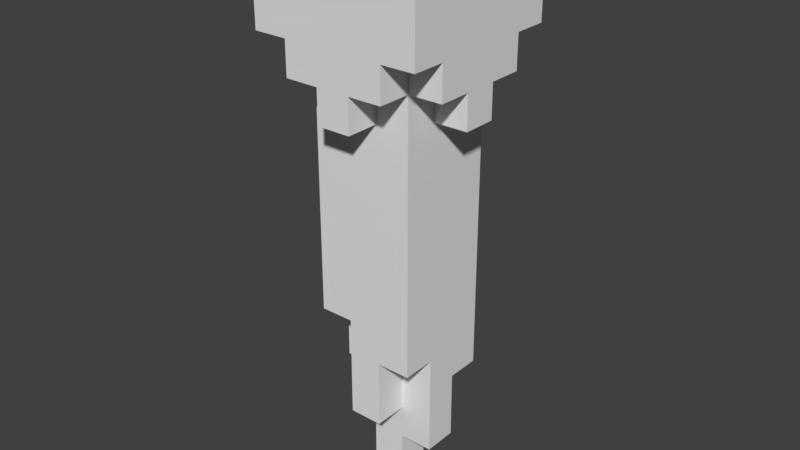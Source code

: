 # Source: Icicle.blend  (saved by Blender 2.79.0; exported with 4.5.12 LTS)
import bpy
from mathutils import Matrix  # noqa: F401  (used for matrix-valued properties, if any)

bpy.ops.wm.read_factory_settings(use_empty=True)
scene = bpy.context.scene
scene.name = 'Scene'

# ---- collections
col_collection_1 = bpy.data.collections.new('Collection 1'); scene.collection.children.link(col_collection_1)

# ---- world
world_world = bpy.data.worlds.new('World'); scene.world = world_world
world_world.color = (0.05088, 0.05088, 0.05088)
world_world.use_sun_shadow = False
world_world.sun_shadow_jitter_overblur = 0.0
world_world.cycles.sampling_method = 'MANUAL'

# ---- meshes
me_icicle = bpy.data.meshes.new('Icicle')
me_icicle.from_pydata([(-0.02049, -0.0219, -0.3758), (-0.02049, -0.0219, -0.3308), (-0.02049, 0.0231, -0.3308), (-0.02049, 0.0231, -0.3758), (-0.02049, -0.0219, -0.2858), (-0.02049, 0.0231, -0.2858), (-0.02049, -0.0219, -0.2408), (-0.02049, 0.0231, -0.2408), (-0.02049, 0.0681, -0.2408), (-0.02049, 0.0681, -0.2858), (-0.02049, -0.0669, -0.2408), (-0.02049, -0.0669, -0.1958), (-0.02049, -0.0219, -0.1958), (-0.02049, 0.0231, -0.1958), (-0.02049, 0.0681, -0.1958), (-0.02049, -0.0669, -0.1508), (-0.02049, -0.0219, -0.1508), (-0.06549, -0.0219, -0.1958), (-0.06549, -0.0219, -0.1508), (-0.06549, 0.0231, -0.1508), (-0.06549, 0.0231, -0.1958), (-0.02049, 0.0231, -0.1508), (-0.02049, 0.0681, -0.1508), (-0.02049, -0.0669, -0.1058), (-0.02049, -0.0219, -0.1058), (-0.06549, -0.0219, -0.1058), (-0.06549, 0.0231, -0.1058), (-0.02049, 0.0231, -0.1058), (-0.02049, 0.0681, -0.1058), (-0.06549, -0.0669, -0.1058), (-0.06549, -0.0669, -0.06084), (-0.06549, -0.0219, -0.06084), (-0.06549, 0.0231, -0.06084), (-0.02049, 0.0231, -0.06084), (-0.02049, 0.0681, -0.06084), (-0.06549, -0.0669, -0.01584), (-0.06549, -0.0219, -0.01584), (-0.06549, 0.0231, -0.01584), (-0.06549, 0.0681, -0.01584), (-0.06549, 0.0681, -0.06084), (-0.06549, -0.0669, 0.02916), (-0.06549, -0.0219, 0.02916), (-0.06549, 0.0231, 0.02916), (-0.06549, 0.0681, 0.02916), (-0.06549, -0.0669, 0.07416), (-0.06549, -0.0219, 0.07416), (-0.06549, 0.0231, 0.07416), (-0.06549, 0.0681, 0.07416), (-0.06549, -0.0669, 0.1192), (-0.06549, -0.0219, 0.1192), (-0.06549, 0.0231, 0.1192), (-0.06549, 0.0681, 0.1192), (-0.06549, -0.0669, 0.1642), (-0.06549, -0.0219, 0.1642), (-0.06549, 0.0231, 0.1642), (-0.06549, 0.0681, 0.1642), (-0.02049, -0.1119, 0.1642), (-0.02049, -0.1119, 0.2092), (-0.02049, -0.0669, 0.2092), (-0.02049, -0.0669, 0.1642), (-0.06549, -0.0669, 0.2092), (-0.06549, -0.0219, 0.2092), (-0.1105, -0.0219, 0.1642), (-0.1105, -0.0219, 0.2092), (-0.1105, 0.0231, 0.2092), (-0.1105, 0.0231, 0.1642), (-0.06549, 0.0231, 0.2092), (-0.06549, 0.0681, 0.2092), (-0.02049, 0.0681, 0.1642), (-0.02049, 0.0681, 0.2092), (-0.02049, 0.1131, 0.2092), (-0.02049, 0.1131, 0.1642), (-0.06549, -0.1119, 0.2092), (-0.06549, -0.1119, 0.2542), (-0.06549, -0.0669, 0.2542), (-0.1105, -0.0669, 0.2092), (-0.1105, -0.0669, 0.2542), (-0.1105, -0.0219, 0.2542), (-0.1105, 0.0231, 0.2542), (-0.1105, 0.0681, 0.2542), (-0.1105, 0.0681, 0.2092), (-0.06549, 0.0681, 0.2542), (-0.06549, 0.1131, 0.2542), (-0.06549, 0.1131, 0.2092), (-0.1105, -0.1119, 0.2542), (-0.1105, -0.1119, 0.2992), (-0.1105, -0.0669, 0.2992), (-0.1105, -0.0219, 0.2992), (-0.1105, 0.0231, 0.2992), (-0.1105, 0.0681, 0.2992), (-0.1105, 0.1131, 0.2992), (-0.1105, 0.1131, 0.2542), (-0.1105, -0.1119, 0.3442), (-0.1105, -0.0669, 0.3442), (-0.1105, -0.0219, 0.3442), (-0.1105, 0.0231, 0.3442), (-0.1105, 0.0681, 0.3442), (-0.1105, 0.1131, 0.3442), (-0.06549, -0.1119, 0.3442), (-0.06549, -0.1119, 0.3892), (-0.06549, -0.0669, 0.3892), (-0.06549, -0.0669, 0.3442), (-0.1105, -0.0669, 0.3892), (-0.1105, -0.0219, 0.3892), (-0.1105, 0.0231, 0.3892), (-0.1105, 0.0681, 0.3892), (-0.06549, 0.0681, 0.3442), (-0.06549, 0.0681, 0.3892), (-0.06549, 0.1131, 0.3892), (-0.06549, 0.1131, 0.3442), (0.02451, -0.0219, -0.3758), (0.02451, 0.0231, -0.3758), (0.02451, 0.0231, -0.3308), (0.02451, -0.0219, -0.3308), (0.02451, 0.0231, -0.2858), (0.02451, -0.0219, -0.2858), (0.06951, -0.0219, -0.2858), (0.06951, 0.0231, -0.2858), (0.06951, 0.0231, -0.2408), (0.06951, -0.0219, -0.2408), (0.02451, 0.0681, -0.2858), (0.02451, 0.0681, -0.2408), (0.02451, 0.0231, -0.2408), (0.02451, -0.0669, -0.2408), (0.02451, -0.0219, -0.2408), (0.02451, -0.0219, -0.1958), (0.02451, -0.0669, -0.1958), (0.06951, 0.0231, -0.1958), (0.06951, -0.0219, -0.1958), (0.02451, 0.0681, -0.1958), (0.02451, 0.0231, -0.1958), (0.02451, -0.0219, -0.1508), (0.02451, -0.0669, -0.1508), (0.06951, 0.0231, -0.1508), (0.06951, -0.0219, -0.1508), (0.06951, 0.0681, -0.1958), (0.06951, 0.0681, -0.1508), (0.06951, -0.0669, -0.1508), (0.06951, -0.0219, -0.1058), (0.06951, -0.0669, -0.1058), (0.06951, 0.0231, -0.1058), (0.06951, 0.0681, -0.1058), (0.06951, -0.0219, -0.06084), (0.06951, -0.0669, -0.06084), (0.06951, 0.0231, -0.06084), (0.06951, 0.0681, -0.06084), (0.06951, -0.0219, -0.01584), (0.06951, -0.0669, -0.01584), (0.06951, 0.0231, -0.01584), (0.06951, 0.0681, -0.01584), (0.06951, -0.0219, 0.02916), (0.06951, -0.0669, 0.02916), (0.06951, 0.0231, 0.02916), (0.06951, 0.0681, 0.02916), (0.06951, -0.0219, 0.07416), (0.06951, -0.0669, 0.07416), (0.06951, 0.0231, 0.07416), (0.06951, 0.0681, 0.07416), (0.06951, -0.0219, 0.1192), (0.06951, -0.0669, 0.1192), (0.06951, 0.0231, 0.1192), (0.06951, 0.0681, 0.1192), (0.06951, -0.0219, 0.1642), (0.06951, -0.0669, 0.1642), (0.06951, 0.0231, 0.1642), (0.06951, 0.0681, 0.1642), (0.02451, -0.1119, 0.1642), (0.02451, -0.0669, 0.1642), (0.02451, -0.0669, 0.2092), (0.02451, -0.1119, 0.2092), (0.06951, -0.0219, 0.2092), (0.06951, -0.0669, 0.2092), (0.1145, -0.0219, 0.1642), (0.1145, 0.0231, 0.1642), (0.1145, 0.0231, 0.2092), (0.1145, -0.0219, 0.2092), (0.06951, 0.0681, 0.2092), (0.06951, 0.0231, 0.2092), (0.02451, 0.0681, 0.1642), (0.02451, 0.1131, 0.1642), (0.02451, 0.1131, 0.2092), (0.02451, 0.0681, 0.2092), (0.06951, -0.1119, 0.2092), (0.06951, -0.0669, 0.2542), (0.06951, -0.1119, 0.2542), (0.1145, -0.0669, 0.2092), (0.1145, -0.0219, 0.2542), (0.1145, -0.0669, 0.2542), (0.1145, 0.0231, 0.2542), (0.1145, 0.0681, 0.2092), (0.1145, 0.0681, 0.2542), (0.06951, 0.1131, 0.2092), (0.06951, 0.1131, 0.2542), (0.06951, 0.0681, 0.2542), (0.1145, -0.1119, 0.2542), (0.1145, -0.0669, 0.2992), (0.1145, -0.1119, 0.2992), (0.1145, -0.0219, 0.2992), (0.1145, 0.0231, 0.2992), (0.1145, 0.0681, 0.2992), (0.1145, 0.1131, 0.2542), (0.1145, 0.1131, 0.2992), (0.1145, -0.0669, 0.3442), (0.1145, -0.1119, 0.3442), (0.1145, -0.0219, 0.3442), (0.1145, 0.0231, 0.3442), (0.1145, 0.0681, 0.3442), (0.1145, 0.1131, 0.3442), (0.06951, -0.1119, 0.3442), (0.06951, -0.0669, 0.3442), (0.06951, -0.0669, 0.3892), (0.06951, -0.1119, 0.3892), (0.1145, -0.0219, 0.3892), (0.1145, -0.0669, 0.3892), (0.1145, 0.0231, 0.3892), (0.1145, 0.0681, 0.3892), (0.06951, 0.0681, 0.3442), (0.06951, 0.1131, 0.3442), (0.06951, 0.1131, 0.3892), (0.06951, 0.0681, 0.3892), (0.02451, -0.0669, -0.1058), (-0.02049, -0.0669, -0.06084), (0.02451, -0.0669, -0.06084), (-0.02049, -0.0669, -0.01584), (0.02451, -0.0669, -0.01584), (-0.02049, -0.0669, 0.02916), (0.02451, -0.0669, 0.02916), (-0.02049, -0.0669, 0.07416), (0.02451, -0.0669, 0.07416), (-0.02049, -0.0669, 0.1192), (0.02451, -0.0669, 0.1192), (-0.02049, -0.1119, 0.2542), (0.02451, -0.1119, 0.2542), (-0.06549, -0.1119, 0.2992), (-0.02049, -0.1119, 0.2992), (0.02451, -0.1119, 0.2992), (0.06951, -0.1119, 0.2992), (-0.02049, -0.1119, 0.3442), (0.02451, -0.1119, 0.3442), (-0.02049, -0.1119, 0.3892), (0.02451, -0.1119, 0.3892), (0.02451, 0.0681, -0.1508), (0.02451, 0.0681, -0.1058), (0.02451, 0.0681, -0.06084), (-0.02049, 0.0681, -0.01584), (0.02451, 0.0681, -0.01584), (-0.02049, 0.0681, 0.02916), (0.02451, 0.0681, 0.02916), (-0.02049, 0.0681, 0.07416), (0.02451, 0.0681, 0.07416), (-0.02049, 0.0681, 0.1192), (0.02451, 0.0681, 0.1192), (-0.02049, 0.1131, 0.2542), (0.02451, 0.1131, 0.2542), (-0.06549, 0.1131, 0.2992), (-0.02049, 0.1131, 0.2992), (0.02451, 0.1131, 0.2992), (0.06951, 0.1131, 0.2992), (-0.02049, 0.1131, 0.3442), (0.02451, 0.1131, 0.3442), (-0.02049, 0.1131, 0.3892), (0.02451, 0.1131, 0.3892), (-0.02049, -0.0669, 0.3892), (0.02451, -0.0669, 0.3892), (-0.06549, -0.0219, 0.3892), (-0.02049, -0.0219, 0.3892), (0.02451, -0.0219, 0.3892), (0.06951, -0.0219, 0.3892), (-0.06549, 0.0231, 0.3892), (-0.02049, 0.0231, 0.3892), (0.02451, 0.0231, 0.3892), (0.06951, 0.0231, 0.3892), (-0.02049, 0.0681, 0.3892), (0.02451, 0.0681, 0.3892)], [], [(0, 1, 2, 3), (1, 4, 5, 2), (4, 6, 7, 5), (5, 7, 8, 9), (10, 11, 12, 6), (6, 12, 13, 7), (7, 13, 14, 8), (11, 15, 16, 12), (17, 18, 19, 20), (13, 21, 22, 14), (15, 23, 24, 16), (18, 25, 26, 19), (21, 27, 28, 22), (29, 30, 31, 25), (25, 31, 32, 26), (27, 33, 34, 28), (30, 35, 36, 31), (31, 36, 37, 32), (32, 37, 38, 39), (35, 40, 41, 36), (36, 41, 42, 37), (37, 42, 43, 38), (40, 44, 45, 41), (41, 45, 46, 42), (42, 46, 47, 43), (44, 48, 49, 45), (45, 49, 50, 46), (46, 50, 51, 47), (48, 52, 53, 49), (49, 53, 54, 50), (50, 54, 55, 51), (56, 57, 58, 59), (52, 60, 61, 53), (62, 63, 64, 65), (54, 66, 67, 55), (68, 69, 70, 71), (72, 73, 74, 60), (75, 76, 77, 63), (63, 77, 78, 64), (64, 78, 79, 80), (67, 81, 82, 83), (84, 85, 86, 76), (76, 86, 87, 77), (77, 87, 88, 78), (78, 88, 89, 79), (79, 89, 90, 91), (85, 92, 93, 86), (86, 93, 94, 87), (87, 94, 95, 88), (88, 95, 96, 89), (89, 96, 97, 90), (98, 99, 100, 101), (93, 102, 103, 94), (94, 103, 104, 95), (95, 104, 105, 96), (106, 107, 108, 109), (110, 111, 112, 113), (113, 112, 114, 115), (116, 117, 118, 119), (114, 120, 121, 122), (123, 124, 125, 126), (119, 118, 127, 128), (122, 121, 129, 130), (126, 125, 131, 132), (128, 127, 133, 134), (127, 135, 136, 133), (137, 134, 138, 139), (134, 133, 140, 138), (133, 136, 141, 140), (139, 138, 142, 143), (138, 140, 144, 142), (140, 141, 145, 144), (143, 142, 146, 147), (142, 144, 148, 146), (144, 145, 149, 148), (147, 146, 150, 151), (146, 148, 152, 150), (148, 149, 153, 152), (151, 150, 154, 155), (150, 152, 156, 154), (152, 153, 157, 156), (155, 154, 158, 159), (154, 156, 160, 158), (156, 157, 161, 160), (159, 158, 162, 163), (158, 160, 164, 162), (160, 161, 165, 164), (166, 167, 168, 169), (163, 162, 170, 171), (172, 173, 174, 175), (164, 165, 176, 177), (178, 179, 180, 181), (182, 171, 183, 184), (185, 175, 186, 187), (175, 174, 188, 186), (174, 189, 190, 188), (176, 191, 192, 193), (194, 187, 195, 196), (187, 186, 197, 195), (186, 188, 198, 197), (188, 190, 199, 198), (190, 200, 201, 199), (196, 195, 202, 203), (195, 197, 204, 202), (197, 198, 205, 204), (198, 199, 206, 205), (199, 201, 207, 206), (208, 209, 210, 211), (202, 204, 212, 213), (204, 205, 214, 212), (205, 206, 215, 214), (216, 217, 218, 219), (0, 110, 113, 1), (1, 113, 115, 4), (4, 115, 124, 6), (115, 116, 119, 124), (10, 123, 126, 11), (124, 119, 128, 125), (11, 126, 132, 15), (17, 12, 16, 18), (125, 128, 134, 131), (15, 132, 220, 23), (132, 137, 139, 220), (18, 16, 24, 25), (29, 23, 221, 30), (23, 220, 222, 221), (220, 139, 143, 222), (30, 221, 223, 35), (221, 222, 224, 223), (222, 143, 147, 224), (35, 223, 225, 40), (223, 224, 226, 225), (224, 147, 151, 226), (40, 225, 227, 44), (225, 226, 228, 227), (226, 151, 155, 228), (44, 227, 229, 48), (227, 228, 230, 229), (228, 155, 159, 230), (48, 229, 59, 52), (229, 230, 167, 59), (230, 159, 163, 167), (56, 166, 169, 57), (52, 59, 58, 60), (167, 163, 171, 168), (62, 53, 61, 63), (162, 172, 175, 170), (72, 57, 231, 73), (57, 169, 232, 231), (169, 182, 184, 232), (75, 60, 74, 76), (171, 185, 187, 183), (84, 73, 233, 85), (73, 231, 234, 233), (231, 232, 235, 234), (232, 184, 236, 235), (184, 194, 196, 236), (85, 233, 98, 92), (233, 234, 237, 98), (234, 235, 238, 237), (235, 236, 208, 238), (236, 196, 203, 208), (98, 237, 239, 99), (237, 238, 240, 239), (238, 208, 211, 240), (93, 101, 100, 102), (209, 202, 213, 210), (3, 2, 112, 111), (2, 5, 114, 112), (114, 122, 118, 117), (9, 8, 121, 120), (122, 130, 127, 118), (8, 14, 129, 121), (20, 19, 21, 13), (14, 22, 241, 129), (129, 241, 136, 135), (19, 26, 27, 21), (22, 28, 242, 241), (241, 242, 141, 136), (26, 32, 33, 27), (28, 34, 243, 242), (242, 243, 145, 141), (39, 38, 244, 34), (34, 244, 245, 243), (243, 245, 149, 145), (38, 43, 246, 244), (244, 246, 247, 245), (245, 247, 153, 149), (43, 47, 248, 246), (246, 248, 249, 247), (247, 249, 157, 153), (47, 51, 250, 248), (248, 250, 251, 249), (249, 251, 161, 157), (51, 55, 68, 250), (250, 68, 178, 251), (251, 178, 165, 161), (65, 64, 66, 54), (164, 177, 174, 173), (55, 67, 69, 68), (178, 181, 176, 165), (71, 70, 180, 179), (80, 79, 81, 67), (176, 193, 190, 189), (83, 82, 252, 70), (70, 252, 253, 180), (180, 253, 192, 191), (91, 90, 254, 82), (82, 254, 255, 252), (252, 255, 256, 253), (253, 256, 257, 192), (192, 257, 201, 200), (90, 97, 109, 254), (254, 109, 258, 255), (255, 258, 259, 256), (256, 259, 217, 257), (257, 217, 207, 201), (96, 105, 107, 106), (216, 219, 215, 206), (109, 108, 260, 258), (258, 260, 261, 259), (259, 261, 218, 217), (0, 3, 111, 110), (115, 114, 117, 116), (5, 9, 120, 114), (10, 6, 124, 123), (17, 20, 13, 12), (130, 129, 135, 127), (132, 131, 134, 137), (29, 25, 24, 23), (32, 39, 34, 33), (56, 59, 167, 166), (62, 65, 54, 53), (162, 164, 173, 172), (68, 71, 179, 178), (72, 60, 58, 57), (169, 168, 171, 182), (75, 63, 61, 60), (171, 170, 175, 185), (64, 80, 67, 66), (177, 176, 189, 174), (67, 83, 70, 69), (181, 180, 191, 176), (84, 76, 74, 73), (184, 183, 187, 194), (79, 91, 82, 81), (193, 192, 200, 190), (92, 98, 101, 93), (208, 203, 202, 209), (96, 106, 109, 97), (216, 206, 207, 217), (99, 239, 262, 100), (239, 240, 263, 262), (240, 211, 210, 263), (102, 100, 264, 103), (100, 262, 265, 264), (262, 263, 266, 265), (263, 210, 267, 266), (210, 213, 212, 267), (103, 264, 268, 104), (264, 265, 269, 268), (265, 266, 270, 269), (266, 267, 271, 270), (267, 212, 214, 271), (104, 268, 107, 105), (268, 269, 272, 107), (269, 270, 273, 272), (270, 271, 219, 273), (271, 214, 215, 219), (107, 272, 260, 108), (272, 273, 261, 260), (273, 219, 218, 261)])
_ca = me_icicle.color_attributes.new('Col', 'BYTE_COLOR', 'CORNER')
_ca.data.foreach_set('color', [0.1329, 0.3663, 1.0, 1.0, 0.1329, 0.3663, 1.0, 1.0, 0.1329, 0.3663, 1.0, 1.0, 0.1329, 0.3663, 1.0, 1.0, 0.1329, 0.3663, 1.0, 1.0, 0.1329, 0.3663, 1.0, 1.0, 0.1329, 0.3663, 1.0, 1.0, 0.1329, 0.3663, 1.0, 1.0, 0.1329, 0.3663, 1.0, 1.0, 0.1329, 0.3663, 1.0, 1.0, 0.1329, 0.3663, 1.0, 1.0, 0.1329, 0.3663, 1.0, 1.0, 0.1329, 0.3663, 1.0, 1.0, 0.1329, 0.3663, 1.0, 1.0, 0.1329, 0.3663, 1.0, 1.0, 0.1329, 0.3663, 1.0, 1.0, 0.2122, 0.4342, 1.0, 1.0, 0.2122, 0.4342, 1.0, 1.0, 0.2122, 0.4342, 1.0, 1.0, 0.2122, 0.4342, 1.0, 1.0, 0.1329, 0.3663, 1.0, 1.0, 0.1329, 0.3663, 1.0, 1.0, 0.1329, 0.3663, 1.0, 1.0, 0.1329, 0.3663, 1.0, 1.0, 0.1329, 0.3663, 1.0, 1.0, 0.1329, 0.3663, 1.0, 1.0, 0.1329, 0.3663, 1.0, 1.0, 0.1329, 0.3663, 1.0, 1.0, 0.1329, 0.3663, 1.0, 1.0, 0.1329, 0.3663, 1.0, 1.0, 0.1329, 0.3663, 1.0, 1.0, 0.1329, 0.3663, 1.0, 1.0, 0.1329, 0.3663, 1.0, 1.0, 0.1329, 0.3663, 1.0, 1.0, 0.1329, 0.3663, 1.0, 1.0, 0.1329, 0.3663, 1.0, 1.0, 0.1329, 0.3663, 1.0, 1.0, 0.1329, 0.3663, 1.0, 1.0, 0.1329, 0.3663, 1.0, 1.0, 0.1329, 0.3663, 1.0, 1.0, 0.1329, 0.3663, 1.0, 1.0, 0.1329, 0.3663, 1.0, 1.0, 0.1329, 0.3663, 1.0, 1.0, 0.1329, 0.3663, 1.0, 1.0, 0.2122, 0.4342, 1.0, 1.0, 0.2122, 0.4342, 1.0, 1.0, 0.2122, 0.4342, 1.0, 1.0, 0.2122, 0.4342, 1.0, 1.0, 0.1329, 0.3663, 1.0, 1.0, 0.1329, 0.3663, 1.0, 1.0, 0.1329, 0.3663, 1.0, 1.0, 0.1329, 0.3663, 1.0, 1.0, 0.1329, 0.3663, 1.0, 1.0, 0.1329, 0.3663, 1.0, 1.0, 0.1329, 0.3663, 1.0, 1.0, 0.1329, 0.3663, 1.0, 1.0, 0.1329, 0.3663, 1.0, 1.0, 0.1329, 0.3663, 1.0, 1.0, 0.1329, 0.3663, 1.0, 1.0, 0.1329, 0.3663, 1.0, 1.0, 0.1329, 0.3663, 1.0, 1.0, 0.1329, 0.3663, 1.0, 1.0, 0.1329, 0.3663, 1.0, 1.0, 0.1329, 0.3663, 1.0, 1.0, 0.2122, 0.4342, 1.0, 1.0, 0.2122, 0.4342, 1.0, 1.0, 0.2122, 0.4342, 1.0, 1.0, 0.2122, 0.4342, 1.0, 1.0, 0.1329, 0.3663, 1.0, 1.0, 0.1329, 0.3663, 1.0, 1.0, 0.1329, 0.3663, 1.0, 1.0, 0.1329, 0.3663, 1.0, 1.0, 0.1329, 0.3663, 1.0, 1.0, 0.1329, 0.3663, 1.0, 1.0, 0.1329, 0.3663, 1.0, 1.0, 0.1329, 0.3663, 1.0, 1.0, 0.1329, 0.3663, 1.0, 1.0, 0.1329, 0.3663, 1.0, 1.0, 0.1329, 0.3663, 1.0, 1.0, 0.1329, 0.3663, 1.0, 1.0, 0.1329, 0.3663, 1.0, 1.0, 0.1329, 0.3663, 1.0, 1.0, 0.1329, 0.3663, 1.0, 1.0, 0.1329, 0.3663, 1.0, 1.0, 0.1329, 0.3663, 1.0, 1.0, 0.1329, 0.3663, 1.0, 1.0, 0.1329, 0.3663, 1.0, 1.0, 0.1329, 0.3663, 1.0, 1.0, 0.1329, 0.3663, 1.0, 1.0, 0.1329, 0.3663, 1.0, 1.0, 0.1329, 0.3663, 1.0, 1.0, 0.1329, 0.3663, 1.0, 1.0, 0.1329, 0.3663, 1.0, 1.0, 0.1329, 0.3663, 1.0, 1.0, 0.1329, 0.3663, 1.0, 1.0, 0.1329, 0.3663, 1.0, 1.0, 0.2122, 0.4342, 1.0, 1.0, 0.2122, 0.4342, 1.0, 1.0, 0.2122, 0.4342, 1.0, 1.0, 0.2122, 0.4342, 1.0, 1.0, 0.1329, 0.3663, 1.0, 1.0, 0.1329, 0.3663, 1.0, 1.0, 0.1329, 0.3663, 1.0, 1.0, 0.1329, 0.3663, 1.0, 1.0, 0.1329, 0.3663, 1.0, 1.0, 0.1329, 0.3663, 1.0, 1.0, 0.1329, 0.3663, 1.0, 1.0, 0.1329, 0.3663, 1.0, 1.0, 0.1329, 0.3663, 1.0, 1.0, 0.1329, 0.3663, 1.0, 1.0, 0.1329, 0.3663, 1.0, 1.0, 0.1329, 0.3663, 1.0, 1.0, 0.1329, 0.3663, 1.0, 1.0, 0.1329, 0.3663, 1.0, 1.0, 0.1329, 0.3663, 1.0, 1.0, 0.1329, 0.3663, 1.0, 1.0, 0.2122, 0.4342, 1.0, 1.0, 0.2122, 0.4342, 1.0, 1.0, 0.2122, 0.4342, 1.0, 1.0, 0.2122, 0.4342, 1.0, 1.0, 0.1329, 0.3663, 1.0, 1.0, 0.1329, 0.3663, 1.0, 1.0, 0.1329, 0.3663, 1.0, 1.0, 0.1329, 0.3663, 1.0, 1.0, 0.1329, 0.3663, 1.0, 1.0, 0.1329, 0.3663, 1.0, 1.0, 0.1329, 0.3663, 1.0, 1.0, 0.1329, 0.3663, 1.0, 1.0, 0.1329, 0.3663, 1.0, 1.0, 0.1329, 0.3663, 1.0, 1.0, 0.1329, 0.3663, 1.0, 1.0, 0.1329, 0.3663, 1.0, 1.0, 0.2122, 0.4342, 1.0, 1.0, 0.2122, 0.4342, 1.0, 1.0, 0.2122, 0.4342, 1.0, 1.0, 0.2122, 0.4342, 1.0, 1.0, 0.1329, 0.3663, 1.0, 1.0, 0.1329, 0.3663, 1.0, 1.0, 0.1329, 0.3663, 1.0, 1.0, 0.1329, 0.3663, 1.0, 1.0, 0.1329, 0.3663, 1.0, 1.0, 0.1329, 0.3663, 1.0, 1.0, 0.1329, 0.3663, 1.0, 1.0, 0.1329, 0.3663, 1.0, 1.0, 0.1329, 0.3663, 1.0, 1.0, 0.1329, 0.3663, 1.0, 1.0, 0.1329, 0.3663, 1.0, 1.0, 0.1329, 0.3663, 1.0, 1.0, 0.1329, 0.3663, 1.0, 1.0, 0.1329, 0.3663, 1.0, 1.0, 0.1329, 0.3663, 1.0, 1.0, 0.1329, 0.3663, 1.0, 1.0, 0.2122, 0.4342, 1.0, 1.0, 0.2122, 0.4342, 1.0, 1.0, 0.2122, 0.4342, 1.0, 1.0, 0.2122, 0.4342, 1.0, 1.0, 0.1329, 0.3663, 1.0, 1.0, 0.1329, 0.3663, 1.0, 1.0, 0.1329, 0.3663, 1.0, 1.0, 0.1329, 0.3663, 1.0, 1.0, 0.1329, 0.3663, 1.0, 1.0, 0.1329, 0.3663, 1.0, 1.0, 0.1329, 0.3663, 1.0, 1.0, 0.1329, 0.3663, 1.0, 1.0, 0.2122, 0.4342, 1.0, 1.0, 0.2122, 0.4342, 1.0, 1.0, 0.2122, 0.4342, 1.0, 1.0, 0.2122, 0.4342, 1.0, 1.0, 0.2122, 0.4342, 1.0, 1.0, 0.2122, 0.4342, 1.0, 1.0, 0.2122, 0.4342, 1.0, 1.0, 0.2122, 0.4342, 1.0, 1.0, 0.1329, 0.3663, 1.0, 1.0, 0.1329, 0.3663, 1.0, 1.0, 0.1329, 0.3663, 1.0, 1.0, 0.1329, 0.3663, 1.0, 1.0, 0.1329, 0.3663, 1.0, 1.0, 0.1329, 0.3663, 1.0, 1.0, 0.1329, 0.3663, 1.0, 1.0, 0.1329, 0.3663, 1.0, 1.0, 0.2122, 0.4342, 1.0, 1.0, 0.2122, 0.4342, 1.0, 1.0, 0.2122, 0.4342, 1.0, 1.0, 0.2122, 0.4342, 1.0, 1.0, 0.1329, 0.3663, 1.0, 1.0, 0.1329, 0.3663, 1.0, 1.0, 0.1329, 0.3663, 1.0, 1.0, 0.1329, 0.3663, 1.0, 1.0, 0.1329, 0.3663, 1.0, 1.0, 0.1329, 0.3663, 1.0, 1.0, 0.1329, 0.3663, 1.0, 1.0, 0.1329, 0.3663, 1.0, 1.0, 0.1329, 0.3663, 1.0, 1.0, 0.1329, 0.3663, 1.0, 1.0, 0.1329, 0.3663, 1.0, 1.0, 0.1329, 0.3663, 1.0, 1.0, 0.1329, 0.3663, 1.0, 1.0, 0.1329, 0.3663, 1.0, 1.0, 0.1329, 0.3663, 1.0, 1.0, 0.1329, 0.3663, 1.0, 1.0, 0.2122, 0.4342, 1.0, 1.0, 0.2122, 0.4342, 1.0, 1.0, 0.2122, 0.4342, 1.0, 1.0, 0.2122, 0.4342, 1.0, 1.0, 0.1329, 0.3663, 1.0, 1.0, 0.1329, 0.3663, 1.0, 1.0, 0.1329, 0.3663, 1.0, 1.0, 0.1329, 0.3663, 1.0, 1.0, 0.2122, 0.4342, 1.0, 1.0, 0.2122, 0.4342, 1.0, 1.0, 0.2122, 0.4342, 1.0, 1.0, 0.2122, 0.4342, 1.0, 1.0, 0.2122, 0.4342, 1.0, 1.0, 0.2122, 0.4342, 1.0, 1.0, 0.2122, 0.4342, 1.0, 1.0, 0.2122, 0.4342, 1.0, 1.0, 0.1329, 0.3663, 1.0, 1.0, 0.1329, 0.3663, 1.0, 1.0, 0.1329, 0.3663, 1.0, 1.0, 0.1329, 0.3663, 1.0, 1.0, 0.1329, 0.3663, 1.0, 1.0, 0.1329, 0.3663, 1.0, 1.0, 0.1329, 0.3663, 1.0, 1.0, 0.1329, 0.3663, 1.0, 1.0, 0.1329, 0.3663, 1.0, 1.0, 0.1329, 0.3663, 1.0, 1.0, 0.1329, 0.3663, 1.0, 1.0, 0.1329, 0.3663, 1.0, 1.0, 0.1329, 0.3663, 1.0, 1.0, 0.1329, 0.3663, 1.0, 1.0, 0.1329, 0.3663, 1.0, 1.0, 0.1329, 0.3663, 1.0, 1.0, 0.1329, 0.3663, 1.0, 1.0, 0.1329, 0.3663, 1.0, 1.0, 0.1329, 0.3663, 1.0, 1.0, 0.1329, 0.3663, 1.0, 1.0, 0.1329, 0.3663, 1.0, 1.0, 0.1329, 0.3663, 1.0, 1.0, 0.1329, 0.3663, 1.0, 1.0, 0.1329, 0.3663, 1.0, 1.0, 0.2122, 0.4342, 1.0, 1.0, 0.2122, 0.4342, 1.0, 1.0, 0.2122, 0.4342, 1.0, 1.0, 0.2122, 0.4342, 1.0, 1.0, 0.1329, 0.3663, 1.0, 1.0, 0.1329, 0.3663, 1.0, 1.0, 0.1329, 0.3663, 1.0, 1.0, 0.1329, 0.3663, 1.0, 1.0, 0.1329, 0.3663, 1.0, 1.0, 0.1329, 0.3663, 1.0, 1.0, 0.1329, 0.3663, 1.0, 1.0, 0.1329, 0.3663, 1.0, 1.0, 0.1329, 0.3663, 1.0, 1.0, 0.1329, 0.3663, 1.0, 1.0, 0.1329, 0.3663, 1.0, 1.0, 0.1329, 0.3663, 1.0, 1.0, 0.1329, 0.3663, 1.0, 1.0, 0.1329, 0.3663, 1.0, 1.0, 0.1329, 0.3663, 1.0, 1.0, 0.1329, 0.3663, 1.0, 1.0, 0.2122, 0.4342, 1.0, 1.0, 0.2122, 0.4342, 1.0, 1.0, 0.2122, 0.4342, 1.0, 1.0, 0.2122, 0.4342, 1.0, 1.0, 0.1329, 0.3663, 1.0, 1.0, 0.1329, 0.3663, 1.0, 1.0, 0.1329, 0.3663, 1.0, 1.0, 0.1329, 0.3663, 1.0, 1.0, 0.1329, 0.3663, 1.0, 1.0, 0.1329, 0.3663, 1.0, 1.0, 0.1329, 0.3663, 1.0, 1.0, 0.1329, 0.3663, 1.0, 1.0, 0.1329, 0.3663, 1.0, 1.0, 0.1329, 0.3663, 1.0, 1.0, 0.1329, 0.3663, 1.0, 1.0, 0.1329, 0.3663, 1.0, 1.0, 0.2122, 0.4342, 1.0, 1.0, 0.2122, 0.4342, 1.0, 1.0, 0.2122, 0.4342, 1.0, 1.0, 0.2122, 0.4342, 1.0, 1.0, 0.1329, 0.3663, 1.0, 1.0, 0.1329, 0.3663, 1.0, 1.0, 0.1329, 0.3663, 1.0, 1.0, 0.1329, 0.3663, 1.0, 1.0, 0.1329, 0.3663, 1.0, 1.0, 0.1329, 0.3663, 1.0, 1.0, 0.1329, 0.3663, 1.0, 1.0, 0.1329, 0.3663, 1.0, 1.0, 0.1329, 0.3663, 1.0, 1.0, 0.1329, 0.3663, 1.0, 1.0, 0.1329, 0.3663, 1.0, 1.0, 0.1329, 0.3663, 1.0, 1.0, 0.1329, 0.3663, 1.0, 1.0, 0.1329, 0.3663, 1.0, 1.0, 0.1329, 0.3663, 1.0, 1.0, 0.1329, 0.3663, 1.0, 1.0, 0.1329, 0.3663, 1.0, 1.0, 0.1329, 0.3663, 1.0, 1.0, 0.1329, 0.3663, 1.0, 1.0, 0.1329, 0.3663, 1.0, 1.0, 0.1329, 0.3663, 1.0, 1.0, 0.1329, 0.3663, 1.0, 1.0, 0.1329, 0.3663, 1.0, 1.0, 0.1329, 0.3663, 1.0, 1.0, 0.1329, 0.3663, 1.0, 1.0, 0.1329, 0.3663, 1.0, 1.0, 0.1329, 0.3663, 1.0, 1.0, 0.1329, 0.3663, 1.0, 1.0, 0.2122, 0.4342, 1.0, 1.0, 0.2122, 0.4342, 1.0, 1.0, 0.2122, 0.4342, 1.0, 1.0, 0.2122, 0.4342, 1.0, 1.0, 0.1329, 0.3663, 1.0, 1.0, 0.1329, 0.3663, 1.0, 1.0, 0.1329, 0.3663, 1.0, 1.0, 0.1329, 0.3663, 1.0, 1.0, 0.1329, 0.3663, 1.0, 1.0, 0.1329, 0.3663, 1.0, 1.0, 0.1329, 0.3663, 1.0, 1.0, 0.1329, 0.3663, 1.0, 1.0, 0.1329, 0.3663, 1.0, 1.0, 0.1329, 0.3663, 1.0, 1.0, 0.1329, 0.3663, 1.0, 1.0, 0.1329, 0.3663, 1.0, 1.0, 0.1329, 0.3663, 1.0, 1.0, 0.1329, 0.3663, 1.0, 1.0, 0.1329, 0.3663, 1.0, 1.0, 0.1329, 0.3663, 1.0, 1.0, 0.2122, 0.4342, 1.0, 1.0, 0.2122, 0.4342, 1.0, 1.0, 0.2122, 0.4342, 1.0, 1.0, 0.2122, 0.4342, 1.0, 1.0, 0.1329, 0.3663, 1.0, 1.0, 0.1329, 0.3663, 1.0, 1.0, 0.1329, 0.3663, 1.0, 1.0, 0.1329, 0.3663, 1.0, 1.0, 0.1329, 0.3663, 1.0, 1.0, 0.1329, 0.3663, 1.0, 1.0, 0.1329, 0.3663, 1.0, 1.0, 0.1329, 0.3663, 1.0, 1.0, 0.1329, 0.3663, 1.0, 1.0, 0.1329, 0.3663, 1.0, 1.0, 0.1329, 0.3663, 1.0, 1.0, 0.1329, 0.3663, 1.0, 1.0, 0.1329, 0.3663, 1.0, 1.0, 0.1329, 0.3663, 1.0, 1.0, 0.1329, 0.3663, 1.0, 1.0, 0.1329, 0.3663, 1.0, 1.0, 0.1329, 0.3663, 1.0, 1.0, 0.1329, 0.3663, 1.0, 1.0, 0.1329, 0.3663, 1.0, 1.0, 0.1329, 0.3663, 1.0, 1.0, 0.1329, 0.3663, 1.0, 1.0, 0.1329, 0.3663, 1.0, 1.0, 0.1329, 0.3663, 1.0, 1.0, 0.1329, 0.3663, 1.0, 1.0, 0.2122, 0.4342, 1.0, 1.0, 0.2122, 0.4342, 1.0, 1.0, 0.2122, 0.4342, 1.0, 1.0, 0.2122, 0.4342, 1.0, 1.0, 0.1329, 0.3663, 1.0, 1.0, 0.1329, 0.3663, 1.0, 1.0, 0.1329, 0.3663, 1.0, 1.0, 0.1329, 0.3663, 1.0, 1.0, 0.1329, 0.3663, 1.0, 1.0, 0.1329, 0.3663, 1.0, 1.0, 0.1329, 0.3663, 1.0, 1.0, 0.1329, 0.3663, 1.0, 1.0, 0.1329, 0.3663, 1.0, 1.0, 0.1329, 0.3663, 1.0, 1.0, 0.1329, 0.3663, 1.0, 1.0, 0.1329, 0.3663, 1.0, 1.0, 0.1329, 0.3663, 1.0, 1.0, 0.1329, 0.3663, 1.0, 1.0, 0.1329, 0.3663, 1.0, 1.0, 0.1329, 0.3663, 1.0, 1.0, 0.2122, 0.4342, 1.0, 1.0, 0.2122, 0.4342, 1.0, 1.0, 0.2122, 0.4342, 1.0, 1.0, 0.2122, 0.4342, 1.0, 1.0, 0.2122, 0.4342, 1.0, 1.0, 0.2122, 0.4342, 1.0, 1.0, 0.2122, 0.4342, 1.0, 1.0, 0.2122, 0.4342, 1.0, 1.0, 0.1329, 0.3663, 1.0, 1.0, 0.1329, 0.3663, 1.0, 1.0, 0.1329, 0.3663, 1.0, 1.0, 0.1329, 0.3663, 1.0, 1.0, 0.1329, 0.3663, 1.0, 1.0, 0.1329, 0.3663, 1.0, 1.0, 0.1329, 0.3663, 1.0, 1.0, 0.1329, 0.3663, 1.0, 1.0, 0.1329, 0.3663, 1.0, 1.0, 0.1329, 0.3663, 1.0, 1.0, 0.1329, 0.3663, 1.0, 1.0, 0.1329, 0.3663, 1.0, 1.0, 0.1329, 0.3663, 1.0, 1.0, 0.1329, 0.3663, 1.0, 1.0, 0.1329, 0.3663, 1.0, 1.0, 0.1329, 0.3663, 1.0, 1.0, 0.1329, 0.3663, 1.0, 1.0, 0.1329, 0.3663, 1.0, 1.0, 0.1329, 0.3663, 1.0, 1.0, 0.1329, 0.3663, 1.0, 1.0, 0.1329, 0.3663, 1.0, 1.0, 0.1329, 0.3663, 1.0, 1.0, 0.1329, 0.3663, 1.0, 1.0, 0.1329, 0.3663, 1.0, 1.0, 0.2122, 0.4342, 1.0, 1.0, 0.2122, 0.4342, 1.0, 1.0, 0.2122, 0.4342, 1.0, 1.0, 0.2122, 0.4342, 1.0, 1.0, 0.1329, 0.3663, 1.0, 1.0, 0.1329, 0.3663, 1.0, 1.0, 0.1329, 0.3663, 1.0, 1.0, 0.1329, 0.3663, 1.0, 1.0, 0.1329, 0.3663, 1.0, 1.0, 0.1329, 0.3663, 1.0, 1.0, 0.1329, 0.3663, 1.0, 1.0, 0.1329, 0.3663, 1.0, 1.0, 0.1329, 0.3663, 1.0, 1.0, 0.1329, 0.3663, 1.0, 1.0, 0.1329, 0.3663, 1.0, 1.0, 0.1329, 0.3663, 1.0, 1.0, 0.2122, 0.4342, 1.0, 1.0, 0.2122, 0.4342, 1.0, 1.0, 0.2122, 0.4342, 1.0, 1.0, 0.2122, 0.4342, 1.0, 1.0, 0.1329, 0.3663, 1.0, 1.0, 0.1329, 0.3663, 1.0, 1.0, 0.1329, 0.3663, 1.0, 1.0, 0.1329, 0.3663, 1.0, 1.0, 0.1329, 0.3663, 1.0, 1.0, 0.1329, 0.3663, 1.0, 1.0, 0.1329, 0.3663, 1.0, 1.0, 0.1329, 0.3663, 1.0, 1.0, 0.1329, 0.3663, 1.0, 1.0, 0.1329, 0.3663, 1.0, 1.0, 0.1329, 0.3663, 1.0, 1.0, 0.1329, 0.3663, 1.0, 1.0, 0.2122, 0.4342, 1.0, 1.0, 0.2122, 0.4342, 1.0, 1.0, 0.2122, 0.4342, 1.0, 1.0, 0.2122, 0.4342, 1.0, 1.0, 0.1329, 0.3663, 1.0, 1.0, 0.1329, 0.3663, 1.0, 1.0, 0.1329, 0.3663, 1.0, 1.0, 0.1329, 0.3663, 1.0, 1.0, 0.1329, 0.3663, 1.0, 1.0, 0.1329, 0.3663, 1.0, 1.0, 0.1329, 0.3663, 1.0, 1.0, 0.1329, 0.3663, 1.0, 1.0, 0.1329, 0.3663, 1.0, 1.0, 0.1329, 0.3663, 1.0, 1.0, 0.1329, 0.3663, 1.0, 1.0, 0.1329, 0.3663, 1.0, 1.0, 0.1329, 0.3663, 1.0, 1.0, 0.1329, 0.3663, 1.0, 1.0, 0.1329, 0.3663, 1.0, 1.0, 0.1329, 0.3663, 1.0, 1.0, 0.1329, 0.3663, 1.0, 1.0, 0.1329, 0.3663, 1.0, 1.0, 0.1329, 0.3663, 1.0, 1.0, 0.1329, 0.3663, 1.0, 1.0, 0.2122, 0.4342, 1.0, 1.0, 0.2122, 0.4342, 1.0, 1.0, 0.2122, 0.4342, 1.0, 1.0, 0.2122, 0.4342, 1.0, 1.0, 0.1329, 0.3663, 1.0, 1.0, 0.1329, 0.3663, 1.0, 1.0, 0.1329, 0.3663, 1.0, 1.0, 0.1329, 0.3663, 1.0, 1.0, 0.1329, 0.3663, 1.0, 1.0, 0.1329, 0.3663, 1.0, 1.0, 0.1329, 0.3663, 1.0, 1.0, 0.1329, 0.3663, 1.0, 1.0, 0.1329, 0.3663, 1.0, 1.0, 0.1329, 0.3663, 1.0, 1.0, 0.1329, 0.3663, 1.0, 1.0, 0.1329, 0.3663, 1.0, 1.0, 0.1329, 0.3663, 1.0, 1.0, 0.1329, 0.3663, 1.0, 1.0, 0.1329, 0.3663, 1.0, 1.0, 0.1329, 0.3663, 1.0, 1.0, 0.1329, 0.3663, 1.0, 1.0, 0.1329, 0.3663, 1.0, 1.0, 0.1329, 0.3663, 1.0, 1.0, 0.1329, 0.3663, 1.0, 1.0, 0.1329, 0.3663, 1.0, 1.0, 0.1329, 0.3663, 1.0, 1.0, 0.1329, 0.3663, 1.0, 1.0, 0.1329, 0.3663, 1.0, 1.0, 0.2122, 0.4342, 1.0, 1.0, 0.2122, 0.4342, 1.0, 1.0, 0.2122, 0.4342, 1.0, 1.0, 0.2122, 0.4342, 1.0, 1.0, 0.1329, 0.3663, 1.0, 1.0, 0.1329, 0.3663, 1.0, 1.0, 0.1329, 0.3663, 1.0, 1.0, 0.1329, 0.3663, 1.0, 1.0, 0.1329, 0.3663, 1.0, 1.0, 0.1329, 0.3663, 1.0, 1.0, 0.1329, 0.3663, 1.0, 1.0, 0.1329, 0.3663, 1.0, 1.0, 0.2122, 0.4342, 1.0, 1.0, 0.2122, 0.4342, 1.0, 1.0, 0.2122, 0.4342, 1.0, 1.0, 0.2122, 0.4342, 1.0, 1.0, 0.2122, 0.4342, 1.0, 1.0, 0.2122, 0.4342, 1.0, 1.0, 0.2122, 0.4342, 1.0, 1.0, 0.2122, 0.4342, 1.0, 1.0, 0.1329, 0.3663, 1.0, 1.0, 0.1329, 0.3663, 1.0, 1.0, 0.1329, 0.3663, 1.0, 1.0, 0.1329, 0.3663, 1.0, 1.0, 0.1329, 0.3663, 1.0, 1.0, 0.1329, 0.3663, 1.0, 1.0, 0.1329, 0.3663, 1.0, 1.0, 0.1329, 0.3663, 1.0, 1.0, 0.1329, 0.3663, 1.0, 1.0, 0.1329, 0.3663, 1.0, 1.0, 0.1329, 0.3663, 1.0, 1.0, 0.1329, 0.3663, 1.0, 1.0, 0.1329, 0.3663, 1.0, 1.0, 0.1329, 0.3663, 1.0, 1.0, 0.1329, 0.3663, 1.0, 1.0, 0.1329, 0.3663, 1.0, 1.0, 0.1329, 0.3663, 1.0, 1.0, 0.1329, 0.3663, 1.0, 1.0, 0.1329, 0.3663, 1.0, 1.0, 0.1329, 0.3663, 1.0, 1.0, 0.1329, 0.3663, 1.0, 1.0, 0.1329, 0.3663, 1.0, 1.0, 0.1329, 0.3663, 1.0, 1.0, 0.1329, 0.3663, 1.0, 1.0, 0.2122, 0.4342, 1.0, 1.0, 0.2122, 0.4342, 1.0, 1.0, 0.2122, 0.4342, 1.0, 1.0, 0.2122, 0.4342, 1.0, 1.0, 0.1329, 0.3663, 1.0, 1.0, 0.1329, 0.3663, 1.0, 1.0, 0.1329, 0.3663, 1.0, 1.0, 0.1329, 0.3663, 1.0, 1.0, 0.1329, 0.3663, 1.0, 1.0, 0.1329, 0.3663, 1.0, 1.0, 0.1329, 0.3663, 1.0, 1.0, 0.1329, 0.3663, 1.0, 1.0, 0.1329, 0.3663, 1.0, 1.0, 0.1329, 0.3663, 1.0, 1.0, 0.1329, 0.3663, 1.0, 1.0, 0.1329, 0.3663, 1.0, 1.0, 0.1329, 0.3663, 1.0, 1.0, 0.1329, 0.3663, 1.0, 1.0, 0.1329, 0.3663, 1.0, 1.0, 0.1329, 0.3663, 1.0, 1.0, 0.1329, 0.3663, 1.0, 1.0, 0.1329, 0.3663, 1.0, 1.0, 0.1329, 0.3663, 1.0, 1.0, 0.1329, 0.3663, 1.0, 1.0, 0.1329, 0.3663, 1.0, 1.0, 0.1329, 0.3663, 1.0, 1.0, 0.1329, 0.3663, 1.0, 1.0, 0.1329, 0.3663, 1.0, 1.0, 0.1329, 0.3663, 1.0, 1.0, 0.1329, 0.3663, 1.0, 1.0, 0.1329, 0.3663, 1.0, 1.0, 0.1329, 0.3663, 1.0, 1.0, 0.1329, 0.3663, 1.0, 1.0, 0.1329, 0.3663, 1.0, 1.0, 0.1329, 0.3663, 1.0, 1.0, 0.1329, 0.3663, 1.0, 1.0, 0.1329, 0.3663, 1.0, 1.0, 0.1329, 0.3663, 1.0, 1.0, 0.1329, 0.3663, 1.0, 1.0, 0.1329, 0.3663, 1.0, 1.0, 0.1329, 0.3663, 1.0, 1.0, 0.1329, 0.3663, 1.0, 1.0, 0.1329, 0.3663, 1.0, 1.0, 0.1329, 0.3663, 1.0, 1.0, 0.2122, 0.4342, 1.0, 1.0, 0.2122, 0.4342, 1.0, 1.0, 0.2122, 0.4342, 1.0, 1.0, 0.2122, 0.4342, 1.0, 1.0, 0.2122, 0.4342, 1.0, 1.0, 0.2122, 0.4342, 1.0, 1.0, 0.2122, 0.4342, 1.0, 1.0, 0.2122, 0.4342, 1.0, 1.0, 0.1329, 0.3663, 1.0, 1.0, 0.1329, 0.3663, 1.0, 1.0, 0.1329, 0.3663, 1.0, 1.0, 0.1329, 0.3663, 1.0, 1.0, 0.1329, 0.3663, 1.0, 1.0, 0.1329, 0.3663, 1.0, 1.0, 0.1329, 0.3663, 1.0, 1.0, 0.1329, 0.3663, 1.0, 1.0, 0.1329, 0.3663, 1.0, 1.0, 0.1329, 0.3663, 1.0, 1.0, 0.1329, 0.3663, 1.0, 1.0, 0.1329, 0.3663, 1.0, 1.0, 0.1329, 0.3663, 1.0, 1.0, 0.1329, 0.3663, 1.0, 1.0, 0.1329, 0.3663, 1.0, 1.0, 0.1329, 0.3663, 1.0, 1.0, 0.1329, 0.3663, 1.0, 1.0, 0.1329, 0.3663, 1.0, 1.0, 0.1329, 0.3663, 1.0, 1.0, 0.1329, 0.3663, 1.0, 1.0, 0.2122, 0.4342, 1.0, 1.0, 0.2122, 0.4342, 1.0, 1.0, 0.2122, 0.4342, 1.0, 1.0, 0.2122, 0.4342, 1.0, 1.0, 0.1329, 0.3663, 1.0, 1.0, 0.1329, 0.3663, 1.0, 1.0, 0.1329, 0.3663, 1.0, 1.0, 0.1329, 0.3663, 1.0, 1.0, 0.1329, 0.3663, 1.0, 1.0, 0.1329, 0.3663, 1.0, 1.0, 0.1329, 0.3663, 1.0, 1.0, 0.1329, 0.3663, 1.0, 1.0, 0.1329, 0.3663, 1.0, 1.0, 0.1329, 0.3663, 1.0, 1.0, 0.1329, 0.3663, 1.0, 1.0, 0.1329, 0.3663, 1.0, 1.0, 0.1329, 0.3663, 1.0, 1.0, 0.1329, 0.3663, 1.0, 1.0, 0.1329, 0.3663, 1.0, 1.0, 0.1329, 0.3663, 1.0, 1.0, 0.1329, 0.3663, 1.0, 1.0, 0.1329, 0.3663, 1.0, 1.0, 0.1329, 0.3663, 1.0, 1.0, 0.1329, 0.3663, 1.0, 1.0, 0.1329, 0.3663, 1.0, 1.0, 0.1329, 0.3663, 1.0, 1.0, 0.1329, 0.3663, 1.0, 1.0, 0.1329, 0.3663, 1.0, 1.0, 0.1329, 0.3663, 1.0, 1.0, 0.1329, 0.3663, 1.0, 1.0, 0.1329, 0.3663, 1.0, 1.0, 0.1329, 0.3663, 1.0, 1.0, 0.1329, 0.3663, 1.0, 1.0, 0.1329, 0.3663, 1.0, 1.0, 0.1329, 0.3663, 1.0, 1.0, 0.1329, 0.3663, 1.0, 1.0, 0.2122, 0.4342, 1.0, 1.0, 0.2122, 0.4342, 1.0, 1.0, 0.2122, 0.4342, 1.0, 1.0, 0.2122, 0.4342, 1.0, 1.0, 0.1329, 0.3663, 1.0, 1.0, 0.1329, 0.3663, 1.0, 1.0, 0.1329, 0.3663, 1.0, 1.0, 0.1329, 0.3663, 1.0, 1.0, 0.2122, 0.4342, 1.0, 1.0, 0.2122, 0.4342, 1.0, 1.0, 0.2122, 0.4342, 1.0, 1.0, 0.2122, 0.4342, 1.0, 1.0, 0.1329, 0.3663, 1.0, 1.0, 0.1329, 0.3663, 1.0, 1.0, 0.1329, 0.3663, 1.0, 1.0, 0.1329, 0.3663, 1.0, 1.0, 0.2122, 0.4342, 1.0, 1.0, 0.2122, 0.4342, 1.0, 1.0, 0.2122, 0.4342, 1.0, 1.0, 0.2122, 0.4342, 1.0, 1.0, 0.1329, 0.3663, 1.0, 1.0, 0.1329, 0.3663, 1.0, 1.0, 0.1329, 0.3663, 1.0, 1.0, 0.1329, 0.3663, 1.0, 1.0, 0.1329, 0.3663, 1.0, 1.0, 0.1329, 0.3663, 1.0, 1.0, 0.1329, 0.3663, 1.0, 1.0, 0.1329, 0.3663, 1.0, 1.0, 0.1329, 0.3663, 1.0, 1.0, 0.1329, 0.3663, 1.0, 1.0, 0.1329, 0.3663, 1.0, 1.0, 0.1329, 0.3663, 1.0, 1.0, 0.1329, 0.3663, 1.0, 1.0, 0.1329, 0.3663, 1.0, 1.0, 0.1329, 0.3663, 1.0, 1.0, 0.1329, 0.3663, 1.0, 1.0, 0.1329, 0.3663, 1.0, 1.0, 0.1329, 0.3663, 1.0, 1.0, 0.1329, 0.3663, 1.0, 1.0, 0.1329, 0.3663, 1.0, 1.0, 0.1329, 0.3663, 1.0, 1.0, 0.1329, 0.3663, 1.0, 1.0, 0.1329, 0.3663, 1.0, 1.0, 0.1329, 0.3663, 1.0, 1.0, 0.1329, 0.3663, 1.0, 1.0, 0.1329, 0.3663, 1.0, 1.0, 0.1329, 0.3663, 1.0, 1.0, 0.1329, 0.3663, 1.0, 1.0, 0.1329, 0.3663, 1.0, 1.0, 0.1329, 0.3663, 1.0, 1.0, 0.1329, 0.3663, 1.0, 1.0, 0.1329, 0.3663, 1.0, 1.0, 0.1329, 0.3663, 1.0, 1.0, 0.1329, 0.3663, 1.0, 1.0, 0.1329, 0.3663, 1.0, 1.0, 0.1329, 0.3663, 1.0, 1.0, 0.2122, 0.4342, 1.0, 1.0, 0.2122, 0.4342, 1.0, 1.0, 0.2122, 0.4342, 1.0, 1.0, 0.2122, 0.4342, 1.0, 1.0, 0.2122, 0.4342, 1.0, 1.0, 0.2122, 0.4342, 1.0, 1.0, 0.2122, 0.4342, 1.0, 1.0, 0.2122, 0.4342, 1.0, 1.0, 0.1329, 0.3663, 1.0, 1.0, 0.1329, 0.3663, 1.0, 1.0, 0.1329, 0.3663, 1.0, 1.0, 0.1329, 0.3663, 1.0, 1.0, 0.1329, 0.3663, 1.0, 1.0, 0.1329, 0.3663, 1.0, 1.0, 0.1329, 0.3663, 1.0, 1.0, 0.1329, 0.3663, 1.0, 1.0, 0.1329, 0.3663, 1.0, 1.0, 0.1329, 0.3663, 1.0, 1.0, 0.1329, 0.3663, 1.0, 1.0, 0.1329, 0.3663, 1.0, 1.0, 0.1329, 0.3663, 1.0, 1.0, 0.1329, 0.3663, 1.0, 1.0, 0.1329, 0.3663, 1.0, 1.0, 0.1329, 0.3663, 1.0, 1.0, 0.1329, 0.3663, 1.0, 1.0, 0.1329, 0.3663, 1.0, 1.0, 0.1329, 0.3663, 1.0, 1.0, 0.1329, 0.3663, 1.0, 1.0, 0.1329, 0.3663, 1.0, 1.0, 0.1329, 0.3663, 1.0, 1.0, 0.1329, 0.3663, 1.0, 1.0, 0.1329, 0.3663, 1.0, 1.0, 0.1329, 0.3663, 1.0, 1.0, 0.1329, 0.3663, 1.0, 1.0, 0.1329, 0.3663, 1.0, 1.0, 0.1329, 0.3663, 1.0, 1.0, 0.1329, 0.3663, 1.0, 1.0, 0.1329, 0.3663, 1.0, 1.0, 0.1329, 0.3663, 1.0, 1.0, 0.1329, 0.3663, 1.0, 1.0, 0.1329, 0.3663, 1.0, 1.0, 0.1329, 0.3663, 1.0, 1.0, 0.1329, 0.3663, 1.0, 1.0, 0.1329, 0.3663, 1.0, 1.0, 0.1329, 0.3663, 1.0, 1.0, 0.1329, 0.3663, 1.0, 1.0, 0.1329, 0.3663, 1.0, 1.0, 0.1329, 0.3663, 1.0, 1.0, 0.2122, 0.4342, 1.0, 1.0, 0.2122, 0.4342, 1.0, 1.0, 0.2122, 0.4342, 1.0, 1.0, 0.2122, 0.4342, 1.0, 1.0, 0.2122, 0.4342, 1.0, 1.0, 0.2122, 0.4342, 1.0, 1.0, 0.2122, 0.4342, 1.0, 1.0, 0.2122, 0.4342, 1.0, 1.0, 0.1329, 0.3663, 1.0, 1.0, 0.1329, 0.3663, 1.0, 1.0, 0.1329, 0.3663, 1.0, 1.0, 0.1329, 0.3663, 1.0, 1.0, 0.1329, 0.3663, 1.0, 1.0, 0.1329, 0.3663, 1.0, 1.0, 0.1329, 0.3663, 1.0, 1.0, 0.1329, 0.3663, 1.0, 1.0, 0.1329, 0.3663, 1.0, 1.0, 0.1329, 0.3663, 1.0, 1.0, 0.1329, 0.3663, 1.0, 1.0, 0.1329, 0.3663, 1.0, 1.0, 0.1329, 0.3663, 1.0, 1.0, 0.1329, 0.3663, 1.0, 1.0, 0.1329, 0.3663, 1.0, 1.0, 0.1329, 0.3663, 1.0, 1.0, 0.1329, 0.3663, 1.0, 1.0, 0.1329, 0.3663, 1.0, 1.0, 0.1329, 0.3663, 1.0, 1.0, 0.1329, 0.3663, 1.0, 1.0, 0.1329, 0.3663, 1.0, 1.0, 0.1329, 0.3663, 1.0, 1.0, 0.1329, 0.3663, 1.0, 1.0, 0.1329, 0.3663, 1.0, 1.0, 0.1329, 0.3663, 1.0, 1.0, 0.1329, 0.3663, 1.0, 1.0, 0.1329, 0.3663, 1.0, 1.0, 0.1329, 0.3663, 1.0, 1.0, 0.1329, 0.3663, 1.0, 1.0, 0.1329, 0.3663, 1.0, 1.0, 0.1329, 0.3663, 1.0, 1.0, 0.1329, 0.3663, 1.0, 1.0, 0.2122, 0.4342, 1.0, 1.0, 0.2122, 0.4342, 1.0, 1.0, 0.2122, 0.4342, 1.0, 1.0, 0.2122, 0.4342, 1.0, 1.0, 0.2122, 0.4342, 1.0, 1.0, 0.2122, 0.4342, 1.0, 1.0, 0.2122, 0.4342, 1.0, 1.0, 0.2122, 0.4342, 1.0, 1.0, 0.1329, 0.3663, 1.0, 1.0, 0.1329, 0.3663, 1.0, 1.0, 0.1329, 0.3663, 1.0, 1.0, 0.1329, 0.3663, 1.0, 1.0, 0.1329, 0.3663, 1.0, 1.0, 0.1329, 0.3663, 1.0, 1.0, 0.1329, 0.3663, 1.0, 1.0, 0.1329, 0.3663, 1.0, 1.0, 0.1329, 0.3663, 1.0, 1.0, 0.1329, 0.3663, 1.0, 1.0, 0.1329, 0.3663, 1.0, 1.0, 0.1329, 0.3663, 1.0, 1.0, 0.1329, 0.3663, 1.0, 1.0, 0.1329, 0.3663, 1.0, 1.0, 0.1329, 0.3663, 1.0, 1.0, 0.1329, 0.3663, 1.0, 1.0, 0.2122, 0.4342, 1.0, 1.0, 0.2122, 0.4342, 1.0, 1.0, 0.2122, 0.4342, 1.0, 1.0, 0.2122, 0.4342, 1.0, 1.0, 0.1329, 0.3663, 1.0, 1.0, 0.1329, 0.3663, 1.0, 1.0, 0.1329, 0.3663, 1.0, 1.0, 0.1329, 0.3663, 1.0, 1.0, 0.1329, 0.3663, 1.0, 1.0, 0.1329, 0.3663, 1.0, 1.0, 0.1329, 0.3663, 1.0, 1.0, 0.1329, 0.3663, 1.0, 1.0, 0.1329, 0.3663, 1.0, 1.0, 0.1329, 0.3663, 1.0, 1.0, 0.1329, 0.3663, 1.0, 1.0, 0.1329, 0.3663, 1.0, 1.0, 0.2122, 0.4342, 1.0, 1.0, 0.2122, 0.4342, 1.0, 1.0, 0.2122, 0.4342, 1.0, 1.0, 0.2122, 0.4342, 1.0, 1.0, 0.1329, 0.3663, 1.0, 1.0, 0.1329, 0.3663, 1.0, 1.0, 0.1329, 0.3663, 1.0, 1.0, 0.1329, 0.3663, 1.0, 1.0, 0.1329, 0.3663, 1.0, 1.0, 0.1329, 0.3663, 1.0, 1.0, 0.1329, 0.3663, 1.0, 1.0, 0.1329, 0.3663, 1.0, 1.0, 0.2122, 0.4342, 1.0, 1.0, 0.2122, 0.4342, 1.0, 1.0, 0.2122, 0.4342, 1.0, 1.0, 0.2122, 0.4342, 1.0, 1.0, 0.1329, 0.3663, 1.0, 1.0, 0.1329, 0.3663, 1.0, 1.0, 0.1329, 0.3663, 1.0, 1.0, 0.1329, 0.3663, 1.0, 1.0, 0.2122, 0.4342, 1.0, 1.0, 0.2122, 0.4342, 1.0, 1.0, 0.2122, 0.4342, 1.0, 1.0, 0.2122, 0.4342, 1.0, 1.0, 0.1329, 0.3663, 1.0, 1.0, 0.1329, 0.3663, 1.0, 1.0, 0.1329, 0.3663, 1.0, 1.0, 0.1329, 0.3663, 1.0, 1.0, 0.2122, 0.4342, 1.0, 1.0, 0.2122, 0.4342, 1.0, 1.0, 0.2122, 0.4342, 1.0, 1.0, 0.2122, 0.4342, 1.0, 1.0, 0.1329, 0.3663, 1.0, 1.0, 0.1329, 0.3663, 1.0, 1.0, 0.1329, 0.3663, 1.0, 1.0, 0.1329, 0.3663, 1.0, 1.0, 0.2122, 0.4342, 1.0, 1.0, 0.2122, 0.4342, 1.0, 1.0, 0.2122, 0.4342, 1.0, 1.0, 0.2122, 0.4342, 1.0, 1.0, 0.1329, 0.3663, 1.0, 1.0, 0.1329, 0.3663, 1.0, 1.0, 0.1329, 0.3663, 1.0, 1.0, 0.1329, 0.3663, 1.0, 1.0, 0.2122, 0.4342, 1.0, 1.0, 0.2122, 0.4342, 1.0, 1.0, 0.2122, 0.4342, 1.0, 1.0, 0.2122, 0.4342, 1.0, 1.0, 0.1329, 0.3663, 1.0, 1.0, 0.1329, 0.3663, 1.0, 1.0, 0.1329, 0.3663, 1.0, 1.0, 0.1329, 0.3663, 1.0, 1.0, 0.2122, 0.4342, 1.0, 1.0, 0.2122, 0.4342, 1.0, 1.0, 0.2122, 0.4342, 1.0, 1.0, 0.2122, 0.4342, 1.0, 1.0, 0.1329, 0.3663, 1.0, 1.0, 0.1329, 0.3663, 1.0, 1.0, 0.1329, 0.3663, 1.0, 1.0, 0.1329, 0.3663, 1.0, 1.0, 0.1329, 0.3663, 1.0, 1.0, 0.1329, 0.3663, 1.0, 1.0, 0.1329, 0.3663, 1.0, 1.0, 0.1329, 0.3663, 1.0, 1.0, 0.1329, 0.3663, 1.0, 1.0, 0.1329, 0.3663, 1.0, 1.0, 0.1329, 0.3663, 1.0, 1.0, 0.1329, 0.3663, 1.0, 1.0, 0.1329, 0.3663, 1.0, 1.0, 0.1329, 0.3663, 1.0, 1.0, 0.1329, 0.3663, 1.0, 1.0, 0.1329, 0.3663, 1.0, 1.0, 0.2122, 0.4342, 1.0, 1.0, 0.2122, 0.4342, 1.0, 1.0, 0.2122, 0.4342, 1.0, 1.0, 0.2122, 0.4342, 1.0, 1.0, 0.1329, 0.3663, 1.0, 1.0, 0.1329, 0.3663, 1.0, 1.0, 0.1329, 0.3663, 1.0, 1.0, 0.1329, 0.3663, 1.0, 1.0, 0.2122, 0.4342, 1.0, 1.0, 0.2122, 0.4342, 1.0, 1.0, 0.2122, 0.4342, 1.0, 1.0, 0.2122, 0.4342, 1.0, 1.0, 0.1329, 0.3663, 1.0, 1.0, 0.1329, 0.3663, 1.0, 1.0, 0.1329, 0.3663, 1.0, 1.0, 0.1329, 0.3663, 1.0, 1.0, 0.1329, 0.3663, 1.0, 1.0, 0.1329, 0.3663, 1.0, 1.0, 0.1329, 0.3663, 1.0, 1.0, 0.1329, 0.3663, 1.0, 1.0, 0.1329, 0.3663, 1.0, 1.0, 0.1329, 0.3663, 1.0, 1.0, 0.1329, 0.3663, 1.0, 1.0, 0.1329, 0.3663, 1.0, 1.0, 0.1329, 0.3663, 1.0, 1.0, 0.1329, 0.3663, 1.0, 1.0, 0.1329, 0.3663, 1.0, 1.0, 0.1329, 0.3663, 1.0, 1.0, 0.2122, 0.4342, 1.0, 1.0, 0.2122, 0.4342, 1.0, 1.0, 0.2122, 0.4342, 1.0, 1.0, 0.2122, 0.4342, 1.0, 1.0, 0.2122, 0.4342, 1.0, 1.0, 0.2122, 0.4342, 1.0, 1.0, 0.2122, 0.4342, 1.0, 1.0, 0.2122, 0.4342, 1.0, 1.0, 0.1329, 0.3663, 1.0, 1.0, 0.1329, 0.3663, 1.0, 1.0, 0.1329, 0.3663, 1.0, 1.0, 0.1329, 0.3663, 1.0, 1.0, 0.1329, 0.3663, 1.0, 1.0, 0.1329, 0.3663, 1.0, 1.0, 0.1329, 0.3663, 1.0, 1.0, 0.1329, 0.3663, 1.0, 1.0, 0.1329, 0.3663, 1.0, 1.0, 0.1329, 0.3663, 1.0, 1.0, 0.1329, 0.3663, 1.0, 1.0, 0.1329, 0.3663, 1.0, 1.0, 0.1329, 0.3663, 1.0, 1.0, 0.1329, 0.3663, 1.0, 1.0, 0.1329, 0.3663, 1.0, 1.0, 0.1329, 0.3663, 1.0, 1.0, 0.1329, 0.3663, 1.0, 1.0, 0.1329, 0.3663, 1.0, 1.0, 0.1329, 0.3663, 1.0, 1.0, 0.1329, 0.3663, 1.0, 1.0, 0.1329, 0.3663, 1.0, 1.0, 0.1329, 0.3663, 1.0, 1.0, 0.1329, 0.3663, 1.0, 1.0, 0.1329, 0.3663, 1.0, 1.0, 0.2122, 0.4342, 1.0, 1.0, 0.2122, 0.4342, 1.0, 1.0, 0.2122, 0.4342, 1.0, 1.0, 0.2122, 0.4342, 1.0, 1.0, 0.1329, 0.3663, 1.0, 1.0, 0.1329, 0.3663, 1.0, 1.0, 0.1329, 0.3663, 1.0, 1.0, 0.1329, 0.3663, 1.0, 1.0, 0.1329, 0.3663, 1.0, 1.0, 0.1329, 0.3663, 1.0, 1.0, 0.1329, 0.3663, 1.0, 1.0, 0.1329, 0.3663, 1.0, 1.0, 0.2122, 0.4342, 1.0, 1.0, 0.2122, 0.4342, 1.0, 1.0, 0.2122, 0.4342, 1.0, 1.0, 0.2122, 0.4342, 1.0, 1.0, 0.1329, 0.3663, 1.0, 1.0, 0.1329, 0.3663, 1.0, 1.0, 0.1329, 0.3663, 1.0, 1.0, 0.1329, 0.3663, 1.0, 1.0, 0.2122, 0.4342, 1.0, 1.0, 0.2122, 0.4342, 1.0, 1.0, 0.2122, 0.4342, 1.0, 1.0, 0.2122, 0.4342, 1.0, 1.0, 0.1329, 0.3663, 1.0, 1.0, 0.1329, 0.3663, 1.0, 1.0, 0.1329, 0.3663, 1.0, 1.0, 0.1329, 0.3663, 1.0, 1.0, 0.1329, 0.3663, 1.0, 1.0, 0.1329, 0.3663, 1.0, 1.0, 0.1329, 0.3663, 1.0, 1.0, 0.1329, 0.3663, 1.0, 1.0, 0.2122, 0.4342, 1.0, 1.0, 0.2122, 0.4342, 1.0, 1.0, 0.2122, 0.4342, 1.0, 1.0, 0.2122, 0.4342, 1.0, 1.0, 0.2122, 0.4342, 1.0, 1.0, 0.2122, 0.4342, 1.0, 1.0, 0.2122, 0.4342, 1.0, 1.0, 0.2122, 0.4342, 1.0, 1.0, 0.2122, 0.4342, 1.0, 1.0, 0.2122, 0.4342, 1.0, 1.0, 0.2122, 0.4342, 1.0, 1.0, 0.2122, 0.4342, 1.0, 1.0, 0.1329, 0.3663, 1.0, 1.0, 0.1329, 0.3663, 1.0, 1.0, 0.1329, 0.3663, 1.0, 1.0, 0.1329, 0.3663, 1.0, 1.0, 0.2122, 0.4342, 1.0, 1.0, 0.2122, 0.4342, 1.0, 1.0, 0.2122, 0.4342, 1.0, 1.0, 0.2122, 0.4342, 1.0, 1.0, 0.1329, 0.3663, 1.0, 1.0, 0.1329, 0.3663, 1.0, 1.0, 0.1329, 0.3663, 1.0, 1.0, 0.1329, 0.3663, 1.0, 1.0, 0.2122, 0.4342, 1.0, 1.0, 0.2122, 0.4342, 1.0, 1.0, 0.2122, 0.4342, 1.0, 1.0, 0.2122, 0.4342, 1.0, 1.0, 0.2122, 0.4342, 1.0, 1.0, 0.2122, 0.4342, 1.0, 1.0, 0.2122, 0.4342, 1.0, 1.0, 0.2122, 0.4342, 1.0, 1.0, 0.2122, 0.4342, 1.0, 1.0, 0.2122, 0.4342, 1.0, 1.0, 0.2122, 0.4342, 1.0, 1.0, 0.2122, 0.4342, 1.0, 1.0, 0.2122, 0.4342, 1.0, 1.0, 0.2122, 0.4342, 1.0, 1.0, 0.2122, 0.4342, 1.0, 1.0, 0.2122, 0.4342, 1.0, 1.0, 0.1329, 0.3663, 1.0, 1.0, 0.1329, 0.3663, 1.0, 1.0, 0.1329, 0.3663, 1.0, 1.0, 0.1329, 0.3663, 1.0, 1.0, 0.2122, 0.4342, 1.0, 1.0, 0.2122, 0.4342, 1.0, 1.0, 0.2122, 0.4342, 1.0, 1.0, 0.2122, 0.4342, 1.0, 1.0, 0.2122, 0.4342, 1.0, 1.0, 0.2122, 0.4342, 1.0, 1.0, 0.2122, 0.4342, 1.0, 1.0, 0.2122, 0.4342, 1.0, 1.0, 0.1329, 0.3663, 1.0, 1.0, 0.1329, 0.3663, 1.0, 1.0, 0.1329, 0.3663, 1.0, 1.0, 0.1329, 0.3663, 1.0, 1.0, 0.2122, 0.4342, 1.0, 1.0, 0.2122, 0.4342, 1.0, 1.0, 0.2122, 0.4342, 1.0, 1.0, 0.2122, 0.4342, 1.0, 1.0, 0.1329, 0.3663, 1.0, 1.0, 0.1329, 0.3663, 1.0, 1.0, 0.1329, 0.3663, 1.0, 1.0, 0.1329, 0.3663, 1.0, 1.0, 0.1329, 0.3663, 1.0, 1.0, 0.1329, 0.3663, 1.0, 1.0, 0.1329, 0.3663, 1.0, 1.0, 0.1329, 0.3663, 1.0, 1.0, 0.1329, 0.3663, 1.0, 1.0, 0.1329, 0.3663, 1.0, 1.0, 0.1329, 0.3663, 1.0, 1.0, 0.1329, 0.3663, 1.0, 1.0, 0.1329, 0.3663, 1.0, 1.0, 0.1329, 0.3663, 1.0, 1.0, 0.1329, 0.3663, 1.0, 1.0, 0.1329, 0.3663, 1.0, 1.0, 0.1329, 0.3663, 1.0, 1.0, 0.1329, 0.3663, 1.0, 1.0, 0.1329, 0.3663, 1.0, 1.0, 0.1329, 0.3663, 1.0, 1.0, 0.2122, 0.4342, 1.0, 1.0, 0.2122, 0.4342, 1.0, 1.0, 0.2122, 0.4342, 1.0, 1.0, 0.2122, 0.4342, 1.0, 1.0, 0.1329, 0.3663, 1.0, 1.0, 0.1329, 0.3663, 1.0, 1.0, 0.1329, 0.3663, 1.0, 1.0, 0.1329, 0.3663, 1.0, 1.0, 0.2122, 0.4342, 1.0, 1.0, 0.2122, 0.4342, 1.0, 1.0, 0.2122, 0.4342, 1.0, 1.0, 0.2122, 0.4342, 1.0, 1.0, 0.1329, 0.3663, 1.0, 1.0, 0.1329, 0.3663, 1.0, 1.0, 0.1329, 0.3663, 1.0, 1.0, 0.1329, 0.3663, 1.0, 1.0])
me_icicle.use_remesh_preserve_volume = False
me_icicle.use_remesh_preserve_attributes = False
me_icicle.use_mirror_vertex_groups = False
me_icicle.update()

# ---- objects
ob_icicle = bpy.data.objects.new('Icicle', me_icicle)

# ---- transforms, parenting, visibility, modifiers, constraints
ob_icicle.location = (0.0, 0.0, 0.0)
ob_icicle.lineart.crease_threshold = 0.0

# ---- collection membership
col_collection_1.objects.link(ob_icicle)

# ---- scene / render settings (as saved in the file)
scene.frame_start = 1; scene.frame_end = 250; scene.frame_set(1)
scene.render.engine = 'BLENDER_EEVEE_NEXT'
scene.render.resolution_percentage = 50
scene.render.dither_intensity = 0.0
scene.cycles.use_denoising = False
scene.cycles.samples = 128
scene.cycles.sampling_pattern = 'TABULATED_SOBOL'
scene.cycles.use_adaptive_sampling = False
scene.cycles.use_light_tree = False
scene.cycles.blur_glossy = 0.0
scene.cycles.sample_clamp_indirect = 0.0
scene.view_settings.view_transform = 'Standard'
bpy.context.view_layer.update()

# ---- added for rendering (the .blend has no active camera and no usable light): camera, sun
cam_auto = bpy.data.cameras.new('AutoCamera')
cam_auto.lens = 50.0
cam_auto.sensor_width = 36.0
cam_auto.clip_end = 1000.0
ob_auto_camera = bpy.data.objects.new('AutoCamera', cam_auto)
scene.collection.objects.link(ob_auto_camera)
ob_auto_camera.location = (0.768591, -0.919298, 0.619928)
ob_auto_camera.rotation_euler = (1.09748, -7.21219e-08, 0.694738)
scene.camera = ob_auto_camera
light_auto_sun = bpy.data.lights.new('AutoSun', 'SUN')
light_auto_sun.energy = 3.0
light_auto_sun.angle = 0.0523599
ob_auto_sun = bpy.data.objects.new('AutoSun', light_auto_sun)
scene.collection.objects.link(ob_auto_sun)
ob_auto_sun.rotation_euler = (0.872665, 0.174533, 0.523599)
bpy.context.view_layer.update()
